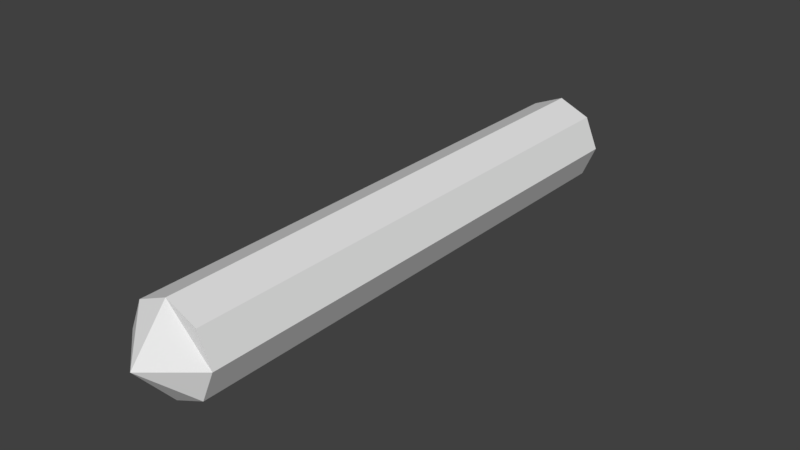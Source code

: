 # Source: woodenrod.blend  (saved by Blender 2.79.0; exported with 4.5.12 LTS)
import bpy
from mathutils import Matrix  # noqa: F401  (used for matrix-valued properties, if any)

bpy.ops.wm.read_factory_settings(use_empty=True)
scene = bpy.context.scene
scene.name = 'Scene'

# ---- collections
col_collection_1 = bpy.data.collections.new('Collection 1'); scene.collection.children.link(col_collection_1)

# ---- materials (node trees are filled in below, after node groups)
mat_woodenrod = bpy.data.materials.new('WoodenRod')
mat_woodenrod.alpha_threshold = 0.0
mat_woodenrod.use_transparent_shadow = False
mat_woodenrod.roughness = 0.5

# ---- material node trees

# ---- world
world_world = bpy.data.worlds.new('World'); scene.world = world_world
world_world.color = (0.05088, 0.05088, 0.05088)
world_world.use_sun_shadow = False
world_world.sun_shadow_jitter_overblur = 0.0
world_world.cycles.sampling_method = 'MANUAL'

# ---- meshes
me_head = bpy.data.meshes.new('Head')
me_head.from_pydata([], [], [])
me_head.use_remesh_preserve_volume = False
me_head.use_remesh_preserve_attributes = False
me_head.use_mirror_vertex_groups = False
me_head.update()
me_base = bpy.data.meshes.new('Base')
me_base.from_pydata([(-0.042, -0.4, -0.042), (-0.042, -0.4, 0.042), (-0.042, 0.3, -0.042), (-0.042, 0.3, 0.042), (0.042, -0.4, -0.042), (0.042, -0.4, 0.042), (0.042, 0.3, -0.042), (0.042, 0.3, 0.042), (3.311e-10, 0.3, -0.06), (3.311e-10, 0.3, 0.06), (3.311e-10, -0.4, -0.06), (3.311e-10, -0.4, 0.06), (-0.06, -0.4, 0.0), (-0.06, 0.3, 0.0), (0.06, 0.3, 0.0), (0.06, -0.4, 0.0), (3.311e-10, -0.45, 0.0), (3.311e-10, 0.35, 0.0)], [], [(12, 1, 3, 13), (17, 9, 7, 14), (14, 7, 5, 15), (16, 11, 1, 12), (8, 6, 4, 10), (9, 3, 1, 11), (7, 9, 11, 5), (2, 8, 10, 0), (15, 5, 11, 16), (13, 3, 9, 17), (2, 13, 17, 8), (4, 15, 16, 10), (10, 16, 12, 0), (6, 14, 15, 4), (8, 17, 14, 6), (0, 12, 13, 2)])
_uv = me_base.uv_layers.new(name='UVMap')
_uv.uv.foreach_set('vector', [8.614e-05, 0.2742, 8.614e-05, 0.2285, 0.9999, 0.2285, 0.9999, 0.2742, 0.06415, 0.4298, 0.03699, 0.3658, 0.09007, 0.3658, 0.1282, 0.4027, 0.9999, 0.09146, 0.9999, 0.1371, 8.614e-05, 0.1371, 8.608e-05, 0.09146, 0.1925, 0.4298, 0.2196, 0.4939, 0.1665, 0.4939, 0.1284, 0.457, 0.9999, 8.608e-05, 0.9999, 0.04577, 8.608e-05, 0.04577, 8.608e-05, 8.632e-05, 0.9999, 0.1828, 0.9999, 0.2285, 8.614e-05, 0.2285, 8.614e-05, 0.1828, 0.9999, 0.1371, 0.9999, 0.1828, 8.614e-05, 0.1828, 8.614e-05, 0.1371, 0.9999, 0.3199, 0.9999, 0.3656, 8.614e-05, 0.3656, 8.614e-05, 0.3199, 0.2565, 0.4027, 0.2565, 0.4557, 0.2196, 0.4939, 0.1925, 0.4298, 8.608e-05, 0.457, 8.608e-05, 0.4039, 0.03699, 0.3658, 0.06415, 0.4298, 0.03823, 0.4939, 8.608e-05, 0.457, 0.06415, 0.4298, 0.09131, 0.4939, 0.2184, 0.3658, 0.2565, 0.4027, 0.1925, 0.4298, 0.1653, 0.3658, 0.1653, 0.3658, 0.1925, 0.4298, 0.1284, 0.457, 0.1284, 0.4039, 0.9999, 0.04577, 0.9999, 0.09146, 8.608e-05, 0.09146, 8.608e-05, 0.04577, 0.09131, 0.4939, 0.06415, 0.4298, 0.1282, 0.4027, 0.1282, 0.4557, 8.614e-05, 0.3199, 8.614e-05, 0.2742, 0.9999, 0.2742, 0.9999, 0.3199])
me_base.materials.append(mat_woodenrod)
me_base.use_remesh_preserve_volume = False
me_base.use_remesh_preserve_attributes = False
me_base.use_mirror_vertex_groups = False
me_base.update()

# ---- objects
ob_head = bpy.data.objects.new('Head', me_head)
ob_base = bpy.data.objects.new('Base', me_base)

# ---- transforms, parenting, visibility, modifiers, constraints
ob_head.location = (0.0, -0.4, 0.0)
ob_head.lineart.crease_threshold = 0.0
ob_base.location = (0.0, 0.0, 0.0)
ob_base.lineart.crease_threshold = 0.0

# ---- collection membership
col_collection_1.objects.link(ob_head)
col_collection_1.objects.link(ob_base)

# ---- scene / render settings (as saved in the file)
scene.frame_start = 1; scene.frame_end = 250; scene.frame_set(1)
scene.render.engine = 'BLENDER_EEVEE_NEXT'
scene.render.resolution_percentage = 50
scene.render.dither_intensity = 0.0
scene.cycles.use_denoising = False
scene.cycles.samples = 128
scene.cycles.sampling_pattern = 'TABULATED_SOBOL'
scene.cycles.use_adaptive_sampling = False
scene.cycles.use_light_tree = False
scene.cycles.blur_glossy = 0.0
scene.cycles.sample_clamp_indirect = 0.0
scene.view_settings.view_transform = 'Standard'
bpy.context.view_layer.update()

# ---- added for rendering (the .blend has no active camera and no usable light): camera, sun
cam_auto = bpy.data.cameras.new('AutoCamera')
cam_auto.lens = 50.0
cam_auto.sensor_width = 36.0
cam_auto.clip_end = 1000.0
ob_auto_camera = bpy.data.objects.new('AutoCamera', cam_auto)
scene.collection.objects.link(ob_auto_camera)
ob_auto_camera.location = (0.756651, -0.957981, 0.60532)
ob_auto_camera.rotation_euler = (1.09748, -7.21219e-08, 0.694738)
scene.camera = ob_auto_camera
light_auto_sun = bpy.data.lights.new('AutoSun', 'SUN')
light_auto_sun.energy = 3.0
light_auto_sun.angle = 0.0523599
ob_auto_sun = bpy.data.objects.new('AutoSun', light_auto_sun)
scene.collection.objects.link(ob_auto_sun)
ob_auto_sun.rotation_euler = (0.872665, 0.174533, 0.523599)
bpy.context.view_layer.update()
